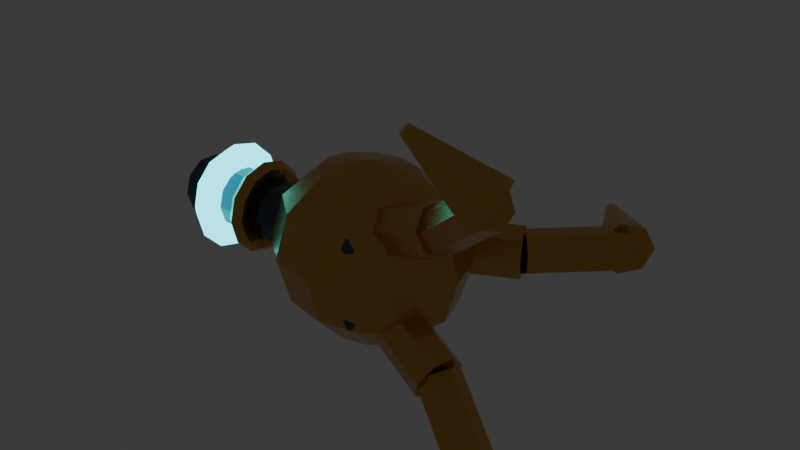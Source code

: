 # Source: pipes_grapple_hook.blend  (saved by Blender 5.1.30; exported with 4.5.12 LTS)
import bpy
from mathutils import Matrix  # noqa: F401  (used for matrix-valued properties, if any)

bpy.ops.wm.read_factory_settings(use_empty=True)
scene = bpy.context.scene
scene.name = 'Scene'

# ---- collections
col_collection = bpy.data.collections.new('Collection'); scene.collection.children.link(col_collection)

# ---- materials (node trees are filled in below, after node groups)
mat_pipes_gunmetal = bpy.data.materials.new('Pipes_Gunmetal')
mat_pipes_gunmetal.diffuse_color = (0.08, 0.11, 0.14, 1.0)
mat_pipes_brass = bpy.data.materials.new('Pipes_Brass')
mat_pipes_brass.diffuse_color = (0.72, 0.38, 0.09, 1.0)
mat_pipes_arc_cyan = bpy.data.materials.new('Pipes_Arc_Cyan')
mat_pipes_arc_cyan.diffuse_color = (0.02, 0.52, 0.68, 1.0)

# ---- material node trees
mat_pipes_gunmetal.use_nodes = True; mat_pipes_gunmetal.node_tree.nodes.clear()
_N = mat_pipes_gunmetal.node_tree.nodes; _L = mat_pipes_gunmetal.node_tree.links
n0 = _N.new('ShaderNodeBsdfPrincipled'); n0.name = 'Principled BSDF'; n0.location = (-200, 100)
n0.inputs[0].default_value = (0.08, 0.11, 0.14, 1.0)
n0.inputs[1].default_value = 0.88
n0.inputs[2].default_value = 0.2
n1 = _N.new('ShaderNodeOutputMaterial'); n1.name = 'Material Output'; n1.location = (200, 100)
_L.new(n0.outputs[0], n1.inputs[0])
n1.is_active_output = True
mat_pipes_brass.use_nodes = True; mat_pipes_brass.node_tree.nodes.clear()
_N = mat_pipes_brass.node_tree.nodes; _L = mat_pipes_brass.node_tree.links
n0 = _N.new('ShaderNodeBsdfPrincipled'); n0.name = 'Principled BSDF'; n0.location = (-200, 100)
n0.inputs[0].default_value = (0.72, 0.38, 0.09, 1.0)
n0.inputs[1].default_value = 0.78
n0.inputs[2].default_value = 0.24
n1 = _N.new('ShaderNodeOutputMaterial'); n1.name = 'Material Output'; n1.location = (200, 100)
_L.new(n0.outputs[0], n1.inputs[0])
n1.is_active_output = True
mat_pipes_arc_cyan.use_nodes = True; mat_pipes_arc_cyan.node_tree.nodes.clear()
_N = mat_pipes_arc_cyan.node_tree.nodes; _L = mat_pipes_arc_cyan.node_tree.links
n0 = _N.new('ShaderNodeBsdfPrincipled'); n0.name = 'Principled BSDF'; n0.location = (-200, 100)
n0.inputs[0].default_value = (0.02, 0.52, 0.68, 1.0)
n0.inputs[1].default_value = 0.28
n0.inputs[2].default_value = 0.18
n0.inputs[27].default_value = (0.04, 0.82, 1.0, 1.0)
n0.inputs[28].default_value = 3.2
n1 = _N.new('ShaderNodeOutputMaterial'); n1.name = 'Material Output'; n1.location = (200, 100)
_L.new(n0.outputs[0], n1.inputs[0])
n1.is_active_output = True

# ---- world
world_world = bpy.data.worlds.new('World'); scene.world = world_world
world_world.use_nodes = True; world_world.node_tree.nodes.clear()
_N = world_world.node_tree.nodes; _L = world_world.node_tree.links
n0 = _N.new('ShaderNodeOutputWorld'); n0.name = 'World Output'; n0.location = (200, 100)
n1 = _N.new('ShaderNodeBackground'); n1.name = 'Background'; n1.location = (-200, 100)
n1.inputs[0].default_value = (0.05088, 0.05088, 0.05088, 1.0)
_L.new(n1.outputs[0], n0.inputs[0])
n0.is_active_output = True
world_world.color = (0.05088, 0.05088, 0.05088)
world_world.sun_shadow_jitter_overblur = 0.0

# ---- meshes
me_cylinder = bpy.data.meshes.new('Cylinder')
me_cylinder.from_pydata([(0.0, 0.105, -0.46), (0.0, 0.105, 0.46), (0.06172, 0.08495, -0.46), (0.06172, 0.08495, 0.46), (0.09986, 0.03245, -0.46), (0.09986, 0.03245, 0.46), (0.09986, -0.03245, -0.46), (0.09986, -0.03245, 0.46), (0.06172, -0.08495, -0.46), (0.06172, -0.08495, 0.46), (0.0, -0.105, -0.46), (0.0, -0.105, 0.46), (-0.06172, -0.08495, -0.46), (-0.06172, -0.08495, 0.46), (-0.09986, -0.03245, -0.46), (-0.09986, -0.03245, 0.46), (-0.09986, 0.03245, -0.46), (-0.09986, 0.03245, 0.46), (-0.06172, 0.08495, -0.46), (-0.06172, 0.08495, 0.46), (-0.165, 0.19, 0.38), (-0.1518, 0.2218, 0.38), (-0.12, 0.235, 0.38), (-0.08818, 0.2218, 0.38), (-0.075, 0.19, 0.38), (-0.1518, 0.2125, 0.4025), (-0.12, 0.2218, 0.4118), (-0.08818, 0.2125, 0.4025), (-0.1518, 0.19, 0.4118), (-0.12, 0.19, 0.425), (-0.08818, 0.19, 0.4118), (-0.1518, 0.1675, 0.4025), (-0.12, 0.1582, 0.4118), (-0.08818, 0.1675, 0.4025), (-0.1518, 0.1582, 0.38), (-0.12, 0.145, 0.38), (-0.08818, 0.1582, 0.38), (-0.1518, 0.1675, 0.3575), (-0.12, 0.1582, 0.3482), (-0.08818, 0.1675, 0.3575), (-0.1518, 0.19, 0.3482), (-0.12, 0.19, 0.335), (-0.08818, 0.19, 0.3482), (-0.1518, 0.2125, 0.3575), (-0.12, 0.2218, 0.3482), (-0.08818, 0.2125, 0.3575), (-0.165, -0.19, 0.38), (-0.1518, -0.1582, 0.38), (-0.12, -0.145, 0.38), (-0.08818, -0.1582, 0.38), (-0.075, -0.19, 0.38), (-0.1518, -0.1675, 0.4025), (-0.12, -0.1582, 0.4118), (-0.08818, -0.1675, 0.4025), (-0.1518, -0.19, 0.4118), (-0.12, -0.19, 0.425), (-0.08818, -0.19, 0.4118), (-0.1518, -0.2125, 0.4025), (-0.12, -0.2218, 0.4118), (-0.08818, -0.2125, 0.4025), (-0.1518, -0.2218, 0.38), (-0.12, -0.235, 0.38), (-0.08818, -0.2218, 0.38), (-0.1518, -0.2125, 0.3575), (-0.12, -0.2218, 0.3482), (-0.08818, -0.2125, 0.3575), (-0.1518, -0.19, 0.3482), (-0.12, -0.19, 0.335), (-0.08818, -0.19, 0.3482), (-0.1518, -0.1675, 0.3575), (-0.12, -0.1582, 0.3482), (-0.08818, -0.1675, 0.3575), (0.075, 0.19, 0.38), (0.08818, 0.2218, 0.38), (0.12, 0.235, 0.38), (0.1518, 0.2218, 0.38), (0.165, 0.19, 0.38), (0.08818, 0.2125, 0.4025), (0.12, 0.2218, 0.4118), (0.1518, 0.2125, 0.4025), (0.08818, 0.19, 0.4118), (0.12, 0.19, 0.425), (0.1518, 0.19, 0.4118), (0.08818, 0.1675, 0.4025), (0.12, 0.1582, 0.4118), (0.1518, 0.1675, 0.4025), (0.08818, 0.1582, 0.38), (0.12, 0.145, 0.38), (0.1518, 0.1582, 0.38), (0.08818, 0.1675, 0.3575), (0.12, 0.1582, 0.3482), (0.1518, 0.1675, 0.3575), (0.08818, 0.19, 0.3482), (0.12, 0.19, 0.335), (0.1518, 0.19, 0.3482), (0.08818, 0.2125, 0.3575), (0.12, 0.2218, 0.3482), (0.1518, 0.2125, 0.3575), (0.075, -0.19, 0.38), (0.08818, -0.1582, 0.38), (0.12, -0.145, 0.38), (0.1518, -0.1582, 0.38), (0.165, -0.19, 0.38), (0.08818, -0.1675, 0.4025), (0.12, -0.1582, 0.4118), (0.1518, -0.1675, 0.4025), (0.08818, -0.19, 0.4118), (0.12, -0.19, 0.425), (0.1518, -0.19, 0.4118), (0.08818, -0.2125, 0.4025), (0.12, -0.2218, 0.4118), (0.1518, -0.2125, 0.4025), (0.08818, -0.2218, 0.38), (0.12, -0.235, 0.38), (0.1518, -0.2218, 0.38), (0.08818, -0.2125, 0.3575), (0.12, -0.2218, 0.3482), (0.1518, -0.2125, 0.3575), (0.08818, -0.19, 0.3482), (0.12, -0.19, 0.335), (0.1518, -0.19, 0.3482), (0.08818, -0.1675, 0.3575), (0.12, -0.1582, 0.3482), (0.1518, -0.1675, 0.3575)], [], [(0, 1, 3, 2), (2, 3, 5, 4), (4, 5, 7, 6), (6, 7, 9, 8), (8, 9, 11, 10), (10, 11, 13, 12), (12, 13, 15, 14), (14, 15, 17, 16), (3, 1, 19, 17, 15, 13, 11, 9, 7, 5), (16, 17, 19, 18), (18, 19, 1, 0), (0, 2, 4, 6, 8, 10, 12, 14, 16, 18), (24, 23, 27), (22, 21, 25, 26), (23, 22, 26, 27), (21, 20, 25), (27, 26, 29, 30), (25, 20, 28), (24, 27, 30), (26, 25, 28, 29), (29, 28, 31, 32), (30, 29, 32, 33), (28, 20, 31), (24, 30, 33), (24, 33, 36), (32, 31, 34, 35), (33, 32, 35, 36), (31, 20, 34), (24, 36, 39), (35, 34, 37, 38), (36, 35, 38, 39), (34, 20, 37), (24, 39, 42), (38, 37, 40, 41), (39, 38, 41, 42), (37, 20, 40), (24, 42, 45), (41, 40, 43, 44), (42, 41, 44, 45), (40, 20, 43), (43, 20, 21), (24, 45, 23), (44, 43, 21, 22), (45, 44, 22, 23), (48, 47, 51, 52), (49, 48, 52, 53), (47, 46, 51), (50, 49, 53), (53, 52, 55, 56), (51, 46, 54), (50, 53, 56), (52, 51, 54, 55), (56, 55, 58, 59), (54, 46, 57), (50, 56, 59), (55, 54, 57, 58), (58, 57, 60, 61), (59, 58, 61, 62), (57, 46, 60), (50, 59, 62), (50, 62, 65), (61, 60, 63, 64), (62, 61, 64, 65), (60, 46, 63), (50, 65, 68), (64, 63, 66, 67), (65, 64, 67, 68), (63, 46, 66), (50, 68, 71), (67, 66, 69, 70), (68, 67, 70, 71), (66, 46, 69), (50, 71, 49), (70, 69, 47, 48), (71, 70, 48, 49), (69, 46, 47), (75, 74, 78, 79), (73, 72, 77), (76, 75, 79), (74, 73, 77, 78), (79, 78, 81, 82), (77, 72, 80), (76, 79, 82), (78, 77, 80, 81), (82, 81, 84, 85), (80, 72, 83), (76, 82, 85), (81, 80, 83, 84), (85, 84, 87, 88), (83, 72, 86), (76, 85, 88), (84, 83, 86, 87), (87, 86, 89, 90), (88, 87, 90, 91), (86, 72, 89), (76, 88, 91), (76, 91, 94), (90, 89, 92, 93), (91, 90, 93, 94), (89, 72, 92), (76, 94, 97), (93, 92, 95, 96), (94, 93, 96, 97), (92, 72, 95), (76, 97, 75), (96, 95, 73, 74), (97, 96, 74, 75), (95, 72, 73), (101, 100, 104, 105), (99, 98, 103), (102, 101, 105), (100, 99, 103, 104), (105, 104, 107, 108), (103, 98, 106), (102, 105, 108), (104, 103, 106, 107), (108, 107, 110, 111), (106, 98, 109), (102, 108, 111), (107, 106, 109, 110), (111, 110, 113, 114), (109, 98, 112), (102, 111, 114), (110, 109, 112, 113), (114, 113, 116, 117), (112, 98, 115), (102, 114, 117), (113, 112, 115, 116), (116, 115, 118, 119), (117, 116, 119, 120), (115, 98, 118), (102, 117, 120), (102, 120, 123), (119, 118, 121, 122), (120, 119, 122, 123), (118, 98, 121), (102, 123, 101), (122, 121, 99, 100), (123, 122, 100, 101), (121, 98, 99)])
_uv = me_cylinder.uv_layers.new(name='UVMap')
_uv.uv.foreach_set('vector', [1.0, 0.5, 1.0, 1.0, 0.9, 1.0, 0.9, 0.5, 0.9, 0.5, 0.9, 1.0, 0.8, 1.0, 0.8, 0.5, 0.8, 0.5, 0.8, 1.0, 0.7, 1.0, 0.7, 0.5, 0.7, 0.5, 0.7, 1.0, 0.6, 1.0, 0.6, 0.5, 0.6, 0.5, 0.6, 1.0, 0.5, 1.0, 0.5, 0.5, 0.5, 0.5, 0.5, 1.0, 0.4, 1.0, 0.4, 0.5, 0.4, 0.5, 0.4, 1.0, 0.3, 1.0, 0.3, 0.5, 0.3, 0.5, 0.3, 1.0, 0.2, 1.0, 0.2, 0.5, 0.3911, 0.4442, 0.25, 0.49, 0.1089, 0.4442, 0.02175, 0.3242, 0.02175, 0.1758, 0.1089, 0.05584, 0.25, 0.01, 0.3911, 0.05584, 0.4783, 0.1758, 0.4783, 0.3242, 0.2, 0.5, 0.2, 1.0, 0.1, 1.0, 0.1, 0.5, 0.1, 0.5, 0.1, 1.0, -7.451e-08, 1.0, -7.451e-08, 0.5, 0.75, 0.49, 0.8911, 0.4442, 0.9783, 0.3242, 0.9783, 0.1758, 0.8911, 0.05584, 0.75, 0.01, 0.6089, 0.05584, 0.5217, 0.1758, 0.5217, 0.3242, 0.6089, 0.4442, 0.6875, 0.0, 0.75, 0.25, 0.625, 0.25, 0.75, 0.5, 0.75, 0.75, 0.625, 0.75, 0.625, 0.5, 0.75, 0.25, 0.75, 0.5, 0.625, 0.5, 0.625, 0.25, 0.75, 0.75, 0.6875, 1.0, 0.625, 0.75, 0.625, 0.25, 0.625, 0.5, 0.5, 0.5, 0.5, 0.25, 0.625, 0.75, 0.5625, 1.0, 0.5, 0.75, 0.5625, 0.0, 0.625, 0.25, 0.5, 0.25, 0.625, 0.5, 0.625, 0.75, 0.5, 0.75, 0.5, 0.5, 0.5, 0.5, 0.5, 0.75, 0.375, 0.75, 0.375, 0.5, 0.5, 0.25, 0.5, 0.5, 0.375, 0.5, 0.375, 0.25, 0.5, 0.75, 0.4375, 1.0, 0.375, 0.75, 0.4375, 0.0, 0.5, 0.25, 0.375, 0.25, 0.3125, 0.0, 0.375, 0.25, 0.25, 0.25, 0.375, 0.5, 0.375, 0.75, 0.25, 0.75, 0.25, 0.5, 0.375, 0.25, 0.375, 0.5, 0.25, 0.5, 0.25, 0.25, 0.375, 0.75, 0.3125, 1.0, 0.25, 0.75, 0.1875, 0.0, 0.25, 0.25, 0.125, 0.25, 0.25, 0.5, 0.25, 0.75, 0.125, 0.75, 0.125, 0.5, 0.25, 0.25, 0.25, 0.5, 0.125, 0.5, 0.125, 0.25, 0.25, 0.75, 0.1875, 1.0, 0.125, 0.75, 0.0625, 0.0, 0.125, 0.25, 0.0, 0.25, 0.125, 0.5, 0.125, 0.75, 0.0, 0.75, 0.0, 0.5, 0.125, 0.25, 0.125, 0.5, 0.0, 0.5, 0.0, 0.25, 0.125, 0.75, 0.0625, 1.0, 0.0, 0.75, 0.9375, 0.0, 1.0, 0.25, 0.875, 0.25, 1.0, 0.5, 1.0, 0.75, 0.875, 0.75, 0.875, 0.5, 1.0, 0.25, 1.0, 0.5, 0.875, 0.5, 0.875, 0.25, 1.0, 0.75, 0.9375, 1.0, 0.875, 0.75, 0.875, 0.75, 0.8125, 1.0, 0.75, 0.75, 0.8125, 0.0, 0.875, 0.25, 0.75, 0.25, 0.875, 0.5, 0.875, 0.75, 0.75, 0.75, 0.75, 0.5, 0.875, 0.25, 0.875, 0.5, 0.75, 0.5, 0.75, 0.25, 0.75, 0.5, 0.75, 0.75, 0.625, 0.75, 0.625, 0.5, 0.75, 0.25, 0.75, 0.5, 0.625, 0.5, 0.625, 0.25, 0.75, 0.75, 0.6875, 1.0, 0.625, 0.75, 0.6875, 0.0, 0.75, 0.25, 0.625, 0.25, 0.625, 0.25, 0.625, 0.5, 0.5, 0.5, 0.5, 0.25, 0.625, 0.75, 0.5625, 1.0, 0.5, 0.75, 0.5625, 0.0, 0.625, 0.25, 0.5, 0.25, 0.625, 0.5, 0.625, 0.75, 0.5, 0.75, 0.5, 0.5, 0.5, 0.25, 0.5, 0.5, 0.375, 0.5, 0.375, 0.25, 0.5, 0.75, 0.4375, 1.0, 0.375, 0.75, 0.4375, 0.0, 0.5, 0.25, 0.375, 0.25, 0.5, 0.5, 0.5, 0.75, 0.375, 0.75, 0.375, 0.5, 0.375, 0.5, 0.375, 0.75, 0.25, 0.75, 0.25, 0.5, 0.375, 0.25, 0.375, 0.5, 0.25, 0.5, 0.25, 0.25, 0.375, 0.75, 0.3125, 1.0, 0.25, 0.75, 0.3125, 0.0, 0.375, 0.25, 0.25, 0.25, 0.1875, 0.0, 0.25, 0.25, 0.125, 0.25, 0.25, 0.5, 0.25, 0.75, 0.125, 0.75, 0.125, 0.5, 0.25, 0.25, 0.25, 0.5, 0.125, 0.5, 0.125, 0.25, 0.25, 0.75, 0.1875, 1.0, 0.125, 0.75, 0.0625, 0.0, 0.125, 0.25, 0.0, 0.25, 0.125, 0.5, 0.125, 0.75, 0.0, 0.75, 0.0, 0.5, 0.125, 0.25, 0.125, 0.5, 0.0, 0.5, 0.0, 0.25, 0.125, 0.75, 0.0625, 1.0, 0.0, 0.75, 0.9375, 0.0, 1.0, 0.25, 0.875, 0.25, 1.0, 0.5, 1.0, 0.75, 0.875, 0.75, 0.875, 0.5, 1.0, 0.25, 1.0, 0.5, 0.875, 0.5, 0.875, 0.25, 1.0, 0.75, 0.9375, 1.0, 0.875, 0.75, 0.8125, 0.0, 0.875, 0.25, 0.75, 0.25, 0.875, 0.5, 0.875, 0.75, 0.75, 0.75, 0.75, 0.5, 0.875, 0.25, 0.875, 0.5, 0.75, 0.5, 0.75, 0.25, 0.875, 0.75, 0.8125, 1.0, 0.75, 0.75, 0.75, 0.25, 0.75, 0.5, 0.625, 0.5, 0.625, 0.25, 0.75, 0.75, 0.6875, 1.0, 0.625, 0.75, 0.6875, 0.0, 0.75, 0.25, 0.625, 0.25, 0.75, 0.5, 0.75, 0.75, 0.625, 0.75, 0.625, 0.5, 0.625, 0.25, 0.625, 0.5, 0.5, 0.5, 0.5, 0.25, 0.625, 0.75, 0.5625, 1.0, 0.5, 0.75, 0.5625, 0.0, 0.625, 0.25, 0.5, 0.25, 0.625, 0.5, 0.625, 0.75, 0.5, 0.75, 0.5, 0.5, 0.5, 0.25, 0.5, 0.5, 0.375, 0.5, 0.375, 0.25, 0.5, 0.75, 0.4375, 1.0, 0.375, 0.75, 0.4375, 0.0, 0.5, 0.25, 0.375, 0.25, 0.5, 0.5, 0.5, 0.75, 0.375, 0.75, 0.375, 0.5, 0.375, 0.25, 0.375, 0.5, 0.25, 0.5, 0.25, 0.25, 0.375, 0.75, 0.3125, 1.0, 0.25, 0.75, 0.3125, 0.0, 0.375, 0.25, 0.25, 0.25, 0.375, 0.5, 0.375, 0.75, 0.25, 0.75, 0.25, 0.5, 0.25, 0.5, 0.25, 0.75, 0.125, 0.75, 0.125, 0.5, 0.25, 0.25, 0.25, 0.5, 0.125, 0.5, 0.125, 0.25, 0.25, 0.75, 0.1875, 1.0, 0.125, 0.75, 0.1875, 0.0, 0.25, 0.25, 0.125, 0.25, 0.0625, 0.0, 0.125, 0.25, 0.0, 0.25, 0.125, 0.5, 0.125, 0.75, 0.0, 0.75, 0.0, 0.5, 0.125, 0.25, 0.125, 0.5, 0.0, 0.5, 0.0, 0.25, 0.125, 0.75, 0.0625, 1.0, 0.0, 0.75, 0.9375, 0.0, 1.0, 0.25, 0.875, 0.25, 1.0, 0.5, 1.0, 0.75, 0.875, 0.75, 0.875, 0.5, 1.0, 0.25, 1.0, 0.5, 0.875, 0.5, 0.875, 0.25, 1.0, 0.75, 0.9375, 1.0, 0.875, 0.75, 0.8125, 0.0, 0.875, 0.25, 0.75, 0.25, 0.875, 0.5, 0.875, 0.75, 0.75, 0.75, 0.75, 0.5, 0.875, 0.25, 0.875, 0.5, 0.75, 0.5, 0.75, 0.25, 0.875, 0.75, 0.8125, 1.0, 0.75, 0.75, 0.75, 0.25, 0.75, 0.5, 0.625, 0.5, 0.625, 0.25, 0.75, 0.75, 0.6875, 1.0, 0.625, 0.75, 0.6875, 0.0, 0.75, 0.25, 0.625, 0.25, 0.75, 0.5, 0.75, 0.75, 0.625, 0.75, 0.625, 0.5, 0.625, 0.25, 0.625, 0.5, 0.5, 0.5, 0.5, 0.25, 0.625, 0.75, 0.5625, 1.0, 0.5, 0.75, 0.5625, 0.0, 0.625, 0.25, 0.5, 0.25, 0.625, 0.5, 0.625, 0.75, 0.5, 0.75, 0.5, 0.5, 0.5, 0.25, 0.5, 0.5, 0.375, 0.5, 0.375, 0.25, 0.5, 0.75, 0.4375, 1.0, 0.375, 0.75, 0.4375, 0.0, 0.5, 0.25, 0.375, 0.25, 0.5, 0.5, 0.5, 0.75, 0.375, 0.75, 0.375, 0.5, 0.375, 0.25, 0.375, 0.5, 0.25, 0.5, 0.25, 0.25, 0.375, 0.75, 0.3125, 1.0, 0.25, 0.75, 0.3125, 0.0, 0.375, 0.25, 0.25, 0.25, 0.375, 0.5, 0.375, 0.75, 0.25, 0.75, 0.25, 0.5, 0.25, 0.25, 0.25, 0.5, 0.125, 0.5, 0.125, 0.25, 0.25, 0.75, 0.1875, 1.0, 0.125, 0.75, 0.1875, 0.0, 0.25, 0.25, 0.125, 0.25, 0.25, 0.5, 0.25, 0.75, 0.125, 0.75, 0.125, 0.5, 0.125, 0.5, 0.125, 0.75, 0.0, 0.75, 0.0, 0.5, 0.125, 0.25, 0.125, 0.5, 0.0, 0.5, 0.0, 0.25, 0.125, 0.75, 0.0625, 1.0, 0.0, 0.75, 0.0625, 0.0, 0.125, 0.25, 0.0, 0.25, 0.9375, 0.0, 1.0, 0.25, 0.875, 0.25, 1.0, 0.5, 1.0, 0.75, 0.875, 0.75, 0.875, 0.5, 1.0, 0.25, 1.0, 0.5, 0.875, 0.5, 0.875, 0.25, 1.0, 0.75, 0.9375, 1.0, 0.875, 0.75, 0.8125, 0.0, 0.875, 0.25, 0.75, 0.25, 0.875, 0.5, 0.875, 0.75, 0.75, 0.75, 0.75, 0.5, 0.875, 0.25, 0.875, 0.5, 0.75, 0.5, 0.75, 0.25, 0.875, 0.75, 0.8125, 1.0, 0.75, 0.75])
me_cylinder.materials.append(mat_pipes_gunmetal)
me_cylinder.update()
me_sphere = bpy.data.meshes.new('Sphere')
me_sphere.from_pydata([(0.0, 0.0, 0.3), (0.0, 0.14, 0.2598), (0.0, 0.2425, 0.15), (0.0, 0.28, 0.0), (0.0, 0.2425, -0.15), (0.0, 0.14, -0.2598), (0.0, 0.0, -0.3), (0.085, 0.1212, 0.2598), (0.1472, 0.21, 0.15), (0.17, 0.2425, 0.0), (0.1472, 0.21, -0.15), (0.085, 0.1212, -0.2598), (0.1472, 0.07, 0.2598), (0.255, 0.1212, 0.15), (0.2944, 0.14, 0.0), (0.255, 0.1212, -0.15), (0.1472, 0.07, -0.2598), (0.17, 0.0, 0.2598), (0.2944, -8.345e-09, 0.15), (0.34, 0.0, 0.0), (0.2944, -8.345e-09, -0.15), (0.17, 0.0, -0.2598), (0.1472, -0.07, 0.2598), (0.255, -0.1212, 0.15), (0.2944, -0.14, 0.0), (0.255, -0.1212, -0.15), (0.1472, -0.07, -0.2598), (0.085, -0.1212, 0.2598), (0.1472, -0.21, 0.15), (0.17, -0.2425, 0.0), (0.1472, -0.21, -0.15), (0.085, -0.1212, -0.2598), (0.0, -0.14, 0.2598), (-3.04e-08, -0.2425, 0.15), (0.0, -0.28, 0.0), (-3.04e-08, -0.2425, -0.15), (0.0, -0.14, -0.2598), (-0.085, -0.1212, 0.2598), (-0.1472, -0.21, 0.15), (-0.17, -0.2425, 0.0), (-0.1472, -0.21, -0.15), (-0.085, -0.1212, -0.2598), (-0.1472, -0.07, 0.2598), (-0.255, -0.1212, 0.15), (-0.2944, -0.14, 0.0), (-0.255, -0.1212, -0.15), (-0.1472, -0.07, -0.2598), (-0.17, 0.0, 0.2598), (-0.2944, 2.503e-08, 0.15), (-0.34, 0.0, 0.0), (-0.2944, 2.503e-08, -0.15), (-0.17, 0.0, -0.2598), (-0.1472, 0.07, 0.2598), (-0.255, 0.1212, 0.15), (-0.2944, 0.14, 0.0), (-0.255, 0.1212, -0.15), (-0.1472, 0.07, -0.2598), (-0.085, 0.1212, 0.2598), (-0.1472, 0.21, 0.15), (-0.17, 0.2425, 0.0), (-0.1472, 0.21, -0.15), (-0.085, 0.1212, -0.2598), (-0.46, 0.0, -0.16), (-0.4315, 0.0, -0.1393), (-0.4424, 0.0, -0.1057), (-0.4776, 0.0, -0.1057), (-0.4885, 0.0, -0.1393), (-0.46, 0.08, -0.1386), (-0.4315, 0.06964, -0.1206), (-0.4424, 0.05286, -0.09156), (-0.4776, 0.05286, -0.09156), (-0.4885, 0.06964, -0.1206), (-0.46, 0.1386, -0.08), (-0.4315, 0.1206, -0.06964), (-0.4424, 0.09156, -0.05286), (-0.4776, 0.09156, -0.05286), (-0.4885, 0.1206, -0.06964), (-0.46, 0.16, -1.208e-08), (-0.4315, 0.1393, -8.361e-09), (-0.4424, 0.1057, -6.651e-09), (-0.4776, 0.1057, -9.314e-09), (-0.4885, 0.1393, -1.267e-08), (-0.46, 0.1386, 0.08), (-0.4315, 0.1206, 0.06964), (-0.4424, 0.09156, 0.05286), (-0.4776, 0.09156, 0.05286), (-0.4885, 0.1206, 0.06964), (-0.46, 0.08, 0.1386), (-0.4315, 0.06964, 0.1206), (-0.4424, 0.05286, 0.09156), (-0.4776, 0.05286, 0.09156), (-0.4885, 0.06964, 0.1206), (-0.46, 1.399e-08, 0.16), (-0.4315, 1.218e-08, 0.1393), (-0.4424, 9.243e-09, 0.1057), (-0.4776, 9.243e-09, 0.1057), (-0.4885, 1.218e-08, 0.1393), (-0.46, -0.08, 0.1386), (-0.4315, -0.06964, 0.1206), (-0.4424, -0.05286, 0.09156), (-0.4776, -0.05286, 0.09156), (-0.4885, -0.06964, 0.1206), (-0.46, -0.1386, 0.08), (-0.4315, -0.1206, 0.06964), (-0.4424, -0.09156, 0.05286), (-0.4776, -0.09156, 0.05286), (-0.4885, -0.1206, 0.06964), (-0.46, -0.16, -1.208e-08), (-0.4315, -0.1393, -8.361e-09), (-0.4424, -0.1057, -6.651e-09), (-0.4776, -0.1057, -9.314e-09), (-0.4885, -0.1393, -1.267e-08), (-0.46, -0.1386, -0.08), (-0.4315, -0.1206, -0.06964), (-0.4424, -0.09156, -0.05286), (-0.4776, -0.09156, -0.05286), (-0.4885, -0.1206, -0.06964), (-0.46, -0.08, -0.1386), (-0.4315, -0.06964, -0.1206), (-0.4424, -0.05286, -0.09156), (-0.4776, -0.05286, -0.09156), (-0.4885, -0.06964, -0.1206), (0.046, 0.198, -0.03801), (0.346, 0.348, -0.03801), (0.07209, 0.1458, -0.08314), (0.3721, 0.2958, -0.08314), (0.1041, 0.08172, -0.06566), (0.4041, 0.2317, -0.06566), (0.118, 0.05398, 0.001262), (0.418, 0.204, 0.001262), (0.1033, 0.08349, 0.06724), (0.4033, 0.2335, 0.06724), (0.07099, 0.148, 0.08258), (0.371, 0.298, 0.08258), (0.04551, 0.199, 0.03574), (0.3455, 0.349, 0.03574), (0.3435, 0.3181, -0.05046), (0.5735, 0.5381, -0.05046), (0.3845, 0.2753, -0.0727), (0.6145, 0.4953, -0.0727), (0.4221, 0.236, -0.0402), (0.6521, 0.456, -0.0402), (0.428, 0.2298, 0.02257), (0.658, 0.4498, 0.02257), (0.3977, 0.2615, 0.06835), (0.6277, 0.4815, 0.06835), (0.3541, 0.3071, 0.06266), (0.5841, 0.5271, 0.06266), (0.33, 0.3323, 0.009783), (0.56, 0.5523, 0.009783), (0.6541, 0.5361, -0.06966), (0.4388, 0.7272, -0.01393), (0.6797, 0.557, 0.001128), (0.4439, 0.7314, 0.0002255), (0.6527, 0.535, 0.07106), (0.4385, 0.727, 0.01421), (0.5937, 0.4866, 0.08749), (0.4267, 0.7173, 0.0175), (0.5469, 0.4483, 0.03803), (0.4174, 0.7097, 0.007606), (0.5476, 0.449, -0.04006), (0.4175, 0.7098, -0.008013), (0.5954, 0.488, -0.08799), (0.4271, 0.7176, -0.0176), (0.09225, 0.01694, 0.1316), (0.3923, -0.05806, 0.2615), (0.1158, -0.004333, 0.06499), (0.4158, -0.07933, 0.1949), (0.1124, -0.07129, 0.03423), (0.4124, -0.1463, 0.1641), (0.08457, -0.1335, 0.06247), (0.3846, -0.2085, 0.1924), (0.05335, -0.1441, 0.1284), (0.3533, -0.2191, 0.2583), (0.04219, -0.09518, 0.1825), (0.3422, -0.1702, 0.3124), (0.05951, -0.02349, 0.1839), (0.3595, -0.09849, 0.3138), (0.3914, -0.07245, 0.2677), (0.6214, -0.1825, 0.4582), (0.4255, -0.08897, 0.217), (0.6555, -0.199, 0.4075), (0.4254, -0.1439, 0.1854), (0.6554, -0.2539, 0.376), (0.3911, -0.1959, 0.1969), (0.6211, -0.3059, 0.3874), (0.3484, -0.2058, 0.2426), (0.5784, -0.3158, 0.4332), (0.3295, -0.1661, 0.2883), (0.5595, -0.2761, 0.4788), (0.3487, -0.1068, 0.2995), (0.5787, -0.2168, 0.49), (0.5968, -0.1681, 0.4678), (0.4274, -0.3436, 0.6305), (0.6552, -0.2092, 0.4993), (0.439, -0.3518, 0.6368), (0.6796, -0.2811, 0.4808), (0.4439, -0.3662, 0.6331), (0.6516, -0.3295, 0.4264), (0.4383, -0.3759, 0.6222), (0.5922, -0.3181, 0.3769), (0.4264, -0.3736, 0.6123), (0.5463, -0.2554, 0.3697), (0.4173, -0.3611, 0.6109), (0.5483, -0.1886, 0.4102), (0.4177, -0.3477, 0.619), (0.1077, 0.01306, -0.09358), (0.4077, -0.06194, -0.2235), (0.07698, 0.005364, -0.1602), (0.377, -0.06964, -0.2901), (0.04849, -0.05532, -0.1909), (0.3485, -0.1303, -0.3208), (0.04373, -0.1233, -0.1627), (0.3437, -0.1983, -0.2926), (0.06628, -0.1474, -0.09672), (0.3663, -0.2224, -0.2266), (0.09916, -0.1094, -0.04269), (0.3992, -0.1844, -0.1726), (0.1176, -0.03802, -0.04129), (0.4176, -0.113, -0.1712), (0.4254, -0.08872, -0.2173), (0.6554, -0.1987, -0.4078), (0.3911, -0.07252, -0.268), (0.6211, -0.1825, -0.4585), (0.3485, -0.1071, -0.2995), (0.5785, -0.2171, -0.4901), (0.3295, -0.1665, -0.2881), (0.5595, -0.2765, -0.4786), (0.3486, -0.2059, -0.2423), (0.5786, -0.3159, -0.4329), (0.3913, -0.1957, -0.1967), (0.6213, -0.3057, -0.3872), (0.4255, -0.1435, -0.1855), (0.6555, -0.2535, -0.376), (0.5431, -0.2009, -0.3982), (0.4166, -0.3502, -0.6166), (0.5531, -0.2717, -0.3667), (0.4186, -0.3643, -0.6103), (0.6059, -0.3261, -0.3852), (0.4292, -0.3752, -0.614), (0.6618, -0.3233, -0.4397), (0.4404, -0.3747, -0.6249), (0.6787, -0.2652, -0.4891), (0.4437, -0.363, -0.6348), (0.6438, -0.1957, -0.4963), (0.4368, -0.3491, -0.6362), (0.5835, -0.1671, -0.4559), (0.4247, -0.3434, -0.6281)], [], [(3, 2, 8, 9), (1, 0, 7), (6, 5, 11), (4, 3, 9, 10), (2, 1, 7, 8), (5, 4, 10, 11), (6, 11, 16), (10, 9, 14, 15), (8, 7, 12, 13), (11, 10, 15, 16), (9, 8, 13, 14), (7, 0, 12), (6, 16, 21), (15, 14, 19, 20), (13, 12, 17, 18), (16, 15, 20, 21), (14, 13, 18, 19), (12, 0, 17), (20, 19, 24, 25), (18, 17, 22, 23), (21, 20, 25, 26), (19, 18, 23, 24), (17, 0, 22), (6, 21, 26), (23, 22, 27, 28), (26, 25, 30, 31), (24, 23, 28, 29), (22, 0, 27), (6, 26, 31), (25, 24, 29, 30), (31, 30, 35, 36), (29, 28, 33, 34), (27, 0, 32), (6, 31, 36), (30, 29, 34, 35), (28, 27, 32, 33), (36, 35, 40, 41), (34, 33, 38, 39), (32, 0, 37), (6, 36, 41), (35, 34, 39, 40), (33, 32, 37, 38), (41, 40, 45, 46), (39, 38, 43, 44), (37, 0, 42), (6, 41, 46), (40, 39, 44, 45), (38, 37, 42, 43), (46, 45, 50, 51), (44, 43, 48, 49), (42, 0, 47), (6, 46, 51), (45, 44, 49, 50), (43, 42, 47, 48), (49, 48, 53, 54), (47, 0, 52), (6, 51, 56), (50, 49, 54, 55), (48, 47, 52, 53), (51, 50, 55, 56), (52, 0, 57), (6, 56, 61), (55, 54, 59, 60), (53, 52, 57, 58), (56, 55, 60, 61), (54, 53, 58, 59), (6, 61, 5), (60, 59, 3, 4), (58, 57, 1, 2), (61, 60, 4, 5), (59, 58, 2, 3), (57, 0, 1), (62, 67, 68, 63), (63, 68, 69, 64), (64, 69, 70, 65), (65, 70, 71, 66), (66, 71, 67, 62), (67, 72, 73, 68), (68, 73, 74, 69), (69, 74, 75, 70), (70, 75, 76, 71), (71, 76, 72, 67), (72, 77, 78, 73), (73, 78, 79, 74), (74, 79, 80, 75), (75, 80, 81, 76), (76, 81, 77, 72), (77, 82, 83, 78), (78, 83, 84, 79), (79, 84, 85, 80), (80, 85, 86, 81), (81, 86, 82, 77), (82, 87, 88, 83), (83, 88, 89, 84), (84, 89, 90, 85), (85, 90, 91, 86), (86, 91, 87, 82), (87, 92, 93, 88), (88, 93, 94, 89), (89, 94, 95, 90), (90, 95, 96, 91), (91, 96, 92, 87), (92, 97, 98, 93), (93, 98, 99, 94), (94, 99, 100, 95), (95, 100, 101, 96), (96, 101, 97, 92), (97, 102, 103, 98), (98, 103, 104, 99), (99, 104, 105, 100), (100, 105, 106, 101), (101, 106, 102, 97), (102, 107, 108, 103), (103, 108, 109, 104), (104, 109, 110, 105), (105, 110, 111, 106), (106, 111, 107, 102), (107, 112, 113, 108), (108, 113, 114, 109), (109, 114, 115, 110), (110, 115, 116, 111), (111, 116, 112, 107), (112, 117, 118, 113), (113, 118, 119, 114), (114, 119, 120, 115), (115, 120, 121, 116), (116, 121, 117, 112), (117, 62, 63, 118), (118, 63, 64, 119), (119, 64, 65, 120), (120, 65, 66, 121), (121, 66, 62, 117), (122, 123, 125, 124), (124, 125, 127, 126), (126, 127, 129, 128), (128, 129, 131, 130), (130, 131, 133, 132), (125, 123, 135, 133, 131, 129, 127), (132, 133, 135, 134), (134, 135, 123, 122), (122, 124, 126, 128, 130, 132, 134), (136, 137, 139, 138), (138, 139, 141, 140), (140, 141, 143, 142), (142, 143, 145, 144), (144, 145, 147, 146), (139, 137, 149, 147, 145, 143, 141), (146, 147, 149, 148), (148, 149, 137, 136), (136, 138, 140, 142, 144, 146, 148), (150, 151, 153, 152), (152, 153, 155, 154), (154, 155, 157, 156), (156, 157, 159, 158), (158, 159, 161, 160), (153, 151, 163, 161, 159, 157, 155), (160, 161, 163, 162), (162, 163, 151, 150), (150, 152, 154, 156, 158, 160, 162), (164, 165, 167, 166), (166, 167, 169, 168), (168, 169, 171, 170), (170, 171, 173, 172), (172, 173, 175, 174), (167, 165, 177, 175, 173, 171, 169), (174, 175, 177, 176), (176, 177, 165, 164), (164, 166, 168, 170, 172, 174, 176), (178, 179, 181, 180), (180, 181, 183, 182), (182, 183, 185, 184), (184, 185, 187, 186), (186, 187, 189, 188), (181, 179, 191, 189, 187, 185, 183), (188, 189, 191, 190), (190, 191, 179, 178), (178, 180, 182, 184, 186, 188, 190), (192, 193, 195, 194), (194, 195, 197, 196), (196, 197, 199, 198), (198, 199, 201, 200), (200, 201, 203, 202), (195, 193, 205, 203, 201, 199, 197), (202, 203, 205, 204), (204, 205, 193, 192), (192, 194, 196, 198, 200, 202, 204), (206, 207, 209, 208), (208, 209, 211, 210), (210, 211, 213, 212), (212, 213, 215, 214), (214, 215, 217, 216), (209, 207, 219, 217, 215, 213, 211), (216, 217, 219, 218), (218, 219, 207, 206), (206, 208, 210, 212, 214, 216, 218), (220, 221, 223, 222), (222, 223, 225, 224), (224, 225, 227, 226), (226, 227, 229, 228), (228, 229, 231, 230), (223, 221, 233, 231, 229, 227, 225), (230, 231, 233, 232), (232, 233, 221, 220), (220, 222, 224, 226, 228, 230, 232), (234, 235, 237, 236), (236, 237, 239, 238), (238, 239, 241, 240), (240, 241, 243, 242), (242, 243, 245, 244), (237, 235, 247, 245, 243, 241, 239), (244, 245, 247, 246), (246, 247, 235, 234), (234, 236, 238, 240, 242, 244, 246)])
_uv = me_sphere.uv_layers.new(name='UVMap')
_uv.uv.foreach_set('vector', [0.75, 0.5, 0.75, 0.6667, 0.6667, 0.6667, 0.6667, 0.5, 0.75, 0.8333, 0.7083, 1.0, 0.6667, 0.8333, 0.7083, 0.0, 0.75, 0.1667, 0.6667, 0.1667, 0.75, 0.3333, 0.75, 0.5, 0.6667, 0.5, 0.6667, 0.3333, 0.75, 0.6667, 0.75, 0.8333, 0.6667, 0.8333, 0.6667, 0.6667, 0.75, 0.1667, 0.75, 0.3333, 0.6667, 0.3333, 0.6667, 0.1667, 0.625, 0.0, 0.6667, 0.1667, 0.5833, 0.1667, 0.6667, 0.3333, 0.6667, 0.5, 0.5833, 0.5, 0.5833, 0.3333, 0.6667, 0.6667, 0.6667, 0.8333, 0.5833, 0.8333, 0.5833, 0.6667, 0.6667, 0.1667, 0.6667, 0.3333, 0.5833, 0.3333, 0.5833, 0.1667, 0.6667, 0.5, 0.6667, 0.6667, 0.5833, 0.6667, 0.5833, 0.5, 0.6667, 0.8333, 0.625, 1.0, 0.5833, 0.8333, 0.5417, 0.0, 0.5833, 0.1667, 0.5, 0.1667, 0.5833, 0.3333, 0.5833, 0.5, 0.5, 0.5, 0.5, 0.3333, 0.5833, 0.6667, 0.5833, 0.8333, 0.5, 0.8333, 0.5, 0.6667, 0.5833, 0.1667, 0.5833, 0.3333, 0.5, 0.3333, 0.5, 0.1667, 0.5833, 0.5, 0.5833, 0.6667, 0.5, 0.6667, 0.5, 0.5, 0.5833, 0.8333, 0.5417, 1.0, 0.5, 0.8333, 0.5, 0.3333, 0.5, 0.5, 0.4167, 0.5, 0.4167, 0.3333, 0.5, 0.6667, 0.5, 0.8333, 0.4167, 0.8333, 0.4167, 0.6667, 0.5, 0.1667, 0.5, 0.3333, 0.4167, 0.3333, 0.4167, 0.1667, 0.5, 0.5, 0.5, 0.6667, 0.4167, 0.6667, 0.4167, 0.5, 0.5, 0.8333, 0.4583, 1.0, 0.4167, 0.8333, 0.4583, 0.0, 0.5, 0.1667, 0.4167, 0.1667, 0.4167, 0.6667, 0.4167, 0.8333, 0.3333, 0.8333, 0.3333, 0.6667, 0.4167, 0.1667, 0.4167, 0.3333, 0.3333, 0.3333, 0.3333, 0.1667, 0.4167, 0.5, 0.4167, 0.6667, 0.3333, 0.6667, 0.3333, 0.5, 0.4167, 0.8333, 0.375, 1.0, 0.3333, 0.8333, 0.375, 0.0, 0.4167, 0.1667, 0.3333, 0.1667, 0.4167, 0.3333, 0.4167, 0.5, 0.3333, 0.5, 0.3333, 0.3333, 0.3333, 0.1667, 0.3333, 0.3333, 0.25, 0.3333, 0.25, 0.1667, 0.3333, 0.5, 0.3333, 0.6667, 0.25, 0.6667, 0.25, 0.5, 0.3333, 0.8333, 0.2917, 1.0, 0.25, 0.8333, 0.2917, 0.0, 0.3333, 0.1667, 0.25, 0.1667, 0.3333, 0.3333, 0.3333, 0.5, 0.25, 0.5, 0.25, 0.3333, 0.3333, 0.6667, 0.3333, 0.8333, 0.25, 0.8333, 0.25, 0.6667, 0.25, 0.1667, 0.25, 0.3333, 0.1667, 0.3333, 0.1667, 0.1667, 0.25, 0.5, 0.25, 0.6667, 0.1667, 0.6667, 0.1667, 0.5, 0.25, 0.8333, 0.2083, 1.0, 0.1667, 0.8333, 0.2083, 0.0, 0.25, 0.1667, 0.1667, 0.1667, 0.25, 0.3333, 0.25, 0.5, 0.1667, 0.5, 0.1667, 0.3333, 0.25, 0.6667, 0.25, 0.8333, 0.1667, 0.8333, 0.1667, 0.6667, 0.1667, 0.1667, 0.1667, 0.3333, 0.08333, 0.3333, 0.08333, 0.1667, 0.1667, 0.5, 0.1667, 0.6667, 0.08333, 0.6667, 0.08333, 0.5, 0.1667, 0.8333, 0.125, 1.0, 0.08333, 0.8333, 0.125, 0.0, 0.1667, 0.1667, 0.08333, 0.1667, 0.1667, 0.3333, 0.1667, 0.5, 0.08333, 0.5, 0.08333, 0.3333, 0.1667, 0.6667, 0.1667, 0.8333, 0.08333, 0.8333, 0.08333, 0.6667, 0.08333, 0.1667, 0.08333, 0.3333, 0.0, 0.3333, 0.0, 0.1667, 0.08333, 0.5, 0.08333, 0.6667, 0.0, 0.6667, 0.0, 0.5, 0.08333, 0.8333, 0.04167, 1.0, 0.0, 0.8333, 0.04167, 0.0, 0.08333, 0.1667, 0.0, 0.1667, 0.08333, 0.3333, 0.08333, 0.5, 0.0, 0.5, 0.0, 0.3333, 0.08333, 0.6667, 0.08333, 0.8333, 0.0, 0.8333, 0.0, 0.6667, 1.0, 0.5, 1.0, 0.6667, 0.9167, 0.6667, 0.9167, 0.5, 1.0, 0.8333, 0.9583, 1.0, 0.9167, 0.8333, 0.9583, 0.0, 1.0, 0.1667, 0.9167, 0.1667, 1.0, 0.3333, 1.0, 0.5, 0.9167, 0.5, 0.9167, 0.3333, 1.0, 0.6667, 1.0, 0.8333, 0.9167, 0.8333, 0.9167, 0.6667, 1.0, 0.1667, 1.0, 0.3333, 0.9167, 0.3333, 0.9167, 0.1667, 0.9167, 0.8333, 0.875, 1.0, 0.8333, 0.8333, 0.875, 0.0, 0.9167, 0.1667, 0.8333, 0.1667, 0.9167, 0.3333, 0.9167, 0.5, 0.8333, 0.5, 0.8333, 0.3333, 0.9167, 0.6667, 0.9167, 0.8333, 0.8333, 0.8333, 0.8333, 0.6667, 0.9167, 0.1667, 0.9167, 0.3333, 0.8333, 0.3333, 0.8333, 0.1667, 0.9167, 0.5, 0.9167, 0.6667, 0.8333, 0.6667, 0.8333, 0.5, 0.7917, 0.0, 0.8333, 0.1667, 0.75, 0.1667, 0.8333, 0.3333, 0.8333, 0.5, 0.75, 0.5, 0.75, 0.3333, 0.8333, 0.6667, 0.8333, 0.8333, 0.75, 0.8333, 0.75, 0.6667, 0.8333, 0.1667, 0.8333, 0.3333, 0.75, 0.3333, 0.75, 0.1667, 0.8333, 0.5, 0.8333, 0.6667, 0.75, 0.6667, 0.75, 0.5, 0.8333, 0.8333, 0.7917, 1.0, 0.75, 0.8333, 0.5, 0.6, 0.5833, 0.6, 0.5833, 0.8, 0.5, 0.8, 0.5, 0.8, 0.5833, 0.8, 0.5833, 1.0, 0.5, 1.0, 0.5, 0.0, 0.5833, 0.0, 0.5833, 0.2, 0.5, 0.2, 0.5, 0.2, 0.5833, 0.2, 0.5833, 0.4, 0.5, 0.4, 0.5, 0.4, 0.5833, 0.4, 0.5833, 0.6, 0.5, 0.6, 0.5833, 0.6, 0.6667, 0.6, 0.6667, 0.8, 0.5833, 0.8, 0.5833, 0.8, 0.6667, 0.8, 0.6667, 1.0, 0.5833, 1.0, 0.5833, 0.0, 0.6667, 0.0, 0.6667, 0.2, 0.5833, 0.2, 0.5833, 0.2, 0.6667, 0.2, 0.6667, 0.4, 0.5833, 0.4, 0.5833, 0.4, 0.6667, 0.4, 0.6667, 0.6, 0.5833, 0.6, 0.6667, 0.6, 0.75, 0.6, 0.75, 0.8, 0.6667, 0.8, 0.6667, 0.8, 0.75, 0.8, 0.75, 1.0, 0.6667, 1.0, 0.6667, 0.0, 0.75, 0.0, 0.75, 0.2, 0.6667, 0.2, 0.6667, 0.2, 0.75, 0.2, 0.75, 0.4, 0.6667, 0.4, 0.6667, 0.4, 0.75, 0.4, 0.75, 0.6, 0.6667, 0.6, 0.75, 0.6, 0.8333, 0.6, 0.8333, 0.8, 0.75, 0.8, 0.75, 0.8, 0.8333, 0.8, 0.8333, 1.0, 0.75, 1.0, 0.75, 0.0, 0.8333, 0.0, 0.8333, 0.2, 0.75, 0.2, 0.75, 0.2, 0.8333, 0.2, 0.8333, 0.4, 0.75, 0.4, 0.75, 0.4, 0.8333, 0.4, 0.8333, 0.6, 0.75, 0.6, 0.8333, 0.6, 0.9167, 0.6, 0.9167, 0.8, 0.8333, 0.8, 0.8333, 0.8, 0.9167, 0.8, 0.9167, 1.0, 0.8333, 1.0, 0.8333, 0.0, 0.9167, 0.0, 0.9167, 0.2, 0.8333, 0.2, 0.8333, 0.2, 0.9167, 0.2, 0.9167, 0.4, 0.8333, 0.4, 0.8333, 0.4, 0.9167, 0.4, 0.9167, 0.6, 0.8333, 0.6, 0.9167, 0.6, 1.0, 0.6, 1.0, 0.8, 0.9167, 0.8, 0.9167, 0.8, 1.0, 0.8, 1.0, 1.0, 0.9167, 1.0, 0.9167, 0.0, 1.0, 0.0, 1.0, 0.2, 0.9167, 0.2, 0.9167, 0.2, 1.0, 0.2, 1.0, 0.4, 0.9167, 0.4, 0.9167, 0.4, 1.0, 0.4, 1.0, 0.6, 0.9167, 0.6, 2.22e-16, 0.6, 0.08333, 0.6, 0.08333, 0.8, 2.22e-16, 0.8, 2.22e-16, 0.8, 0.08333, 0.8, 0.08333, 1.0, 2.22e-16, 1.0, 2.22e-16, 0.0, 0.08333, 0.0, 0.08333, 0.2, 2.22e-16, 0.2, 2.22e-16, 0.2, 0.08333, 0.2, 0.08333, 0.4, 2.22e-16, 0.4, 2.22e-16, 0.4, 0.08333, 0.4, 0.08333, 0.6, 2.22e-16, 0.6, 0.08333, 0.6, 0.1667, 0.6, 0.1667, 0.8, 0.08333, 0.8, 0.08333, 0.8, 0.1667, 0.8, 0.1667, 1.0, 0.08333, 1.0, 0.08333, 0.0, 0.1667, 0.0, 0.1667, 0.2, 0.08333, 0.2, 0.08333, 0.2, 0.1667, 0.2, 0.1667, 0.4, 0.08333, 0.4, 0.08333, 0.4, 0.1667, 0.4, 0.1667, 0.6, 0.08333, 0.6, 0.1667, 0.6, 0.25, 0.6, 0.25, 0.8, 0.1667, 0.8, 0.1667, 0.8, 0.25, 0.8, 0.25, 1.0, 0.1667, 1.0, 0.1667, 0.0, 0.25, 0.0, 0.25, 0.2, 0.1667, 0.2, 0.1667, 0.2, 0.25, 0.2, 0.25, 0.4, 0.1667, 0.4, 0.1667, 0.4, 0.25, 0.4, 0.25, 0.6, 0.1667, 0.6, 0.25, 0.6, 0.3333, 0.6, 0.3333, 0.8, 0.25, 0.8, 0.25, 0.8, 0.3333, 0.8, 0.3333, 1.0, 0.25, 1.0, 0.25, 0.0, 0.3333, 0.0, 0.3333, 0.2, 0.25, 0.2, 0.25, 0.2, 0.3333, 0.2, 0.3333, 0.4, 0.25, 0.4, 0.25, 0.4, 0.3333, 0.4, 0.3333, 0.6, 0.25, 0.6, 0.3333, 0.6, 0.4167, 0.6, 0.4167, 0.8, 0.3333, 0.8, 0.3333, 0.8, 0.4167, 0.8, 0.4167, 1.0, 0.3333, 1.0, 0.3333, 0.0, 0.4167, 0.0, 0.4167, 0.2, 0.3333, 0.2, 0.3333, 0.2, 0.4167, 0.2, 0.4167, 0.4, 0.3333, 0.4, 0.3333, 0.4, 0.4167, 0.4, 0.4167, 0.6, 0.3333, 0.6, 0.4167, 0.6, 0.5, 0.6, 0.5, 0.8, 0.4167, 0.8, 0.4167, 0.8, 0.5, 0.8, 0.5, 1.0, 0.4167, 1.0, 0.4167, 0.0, 0.5, 0.0, 0.5, 0.2, 0.4167, 0.2, 0.4167, 0.2, 0.5, 0.2, 0.5, 0.4, 0.4167, 0.4, 0.4167, 0.4, 0.5, 0.4, 0.5, 0.6, 0.4167, 0.6, 1.0, 0.5, 1.0, 1.0, 0.8571, 1.0, 0.8571, 0.5, 0.8571, 0.5, 0.8571, 1.0, 0.7143, 1.0, 0.7143, 0.5, 0.7143, 0.5, 0.7143, 1.0, 0.5714, 1.0, 0.5714, 0.5, 0.5714, 0.5, 0.5714, 1.0, 0.4286, 1.0, 0.4286, 0.5, 0.4286, 0.5, 0.4286, 1.0, 0.2857, 1.0, 0.2857, 0.5, 0.4376, 0.3996, 0.25, 0.49, 0.06236, 0.3996, 0.01602, 0.1966, 0.1459, 0.03377, 0.3541, 0.03377, 0.484, 0.1966, 0.2857, 0.5, 0.2857, 1.0, 0.1429, 1.0, 0.1429, 0.5, 0.1429, 0.5, 0.1429, 1.0, 2.98e-08, 1.0, 2.98e-08, 0.5, 0.75, 0.49, 0.9376, 0.3996, 0.984, 0.1966, 0.8541, 0.03377, 0.6459, 0.03377, 0.516, 0.1966, 0.5624, 0.3996, 1.0, 0.5, 1.0, 1.0, 0.8571, 1.0, 0.8571, 0.5, 0.8571, 0.5, 0.8571, 1.0, 0.7143, 1.0, 0.7143, 0.5, 0.7143, 0.5, 0.7143, 1.0, 0.5714, 1.0, 0.5714, 0.5, 0.5714, 0.5, 0.5714, 1.0, 0.4286, 1.0, 0.4286, 0.5, 0.4286, 0.5, 0.4286, 1.0, 0.2857, 1.0, 0.2857, 0.5, 0.4376, 0.3996, 0.25, 0.49, 0.06236, 0.3996, 0.01602, 0.1966, 0.1459, 0.03377, 0.3541, 0.03377, 0.484, 0.1966, 0.2857, 0.5, 0.2857, 1.0, 0.1429, 1.0, 0.1429, 0.5, 0.1429, 0.5, 0.1429, 1.0, 2.98e-08, 1.0, 2.98e-08, 0.5, 0.75, 0.49, 0.9376, 0.3996, 0.984, 0.1966, 0.8541, 0.03377, 0.6459, 0.03377, 0.516, 0.1966, 0.5624, 0.3996, 1.0, 0.5, 1.0, 1.0, 0.8571, 1.0, 0.8571, 0.5, 0.8571, 0.5, 0.8571, 1.0, 0.7143, 1.0, 0.7143, 0.5, 0.7143, 0.5, 0.7143, 1.0, 0.5714, 1.0, 0.5714, 0.5, 0.5714, 0.5, 0.5714, 1.0, 0.4286, 1.0, 0.4286, 0.5, 0.4286, 0.5, 0.4286, 1.0, 0.2857, 1.0, 0.2857, 0.5, 0.4376, 0.3996, 0.25, 0.49, 0.06236, 0.3996, 0.01602, 0.1966, 0.1459, 0.03377, 0.3541, 0.03377, 0.484, 0.1966, 0.2857, 0.5, 0.2857, 1.0, 0.1429, 1.0, 0.1429, 0.5, 0.1429, 0.5, 0.1429, 1.0, 2.98e-08, 1.0, 2.98e-08, 0.5, 0.75, 0.49, 0.9376, 0.3996, 0.984, 0.1966, 0.8541, 0.03377, 0.6459, 0.03377, 0.516, 0.1966, 0.5624, 0.3996, 1.0, 0.5, 1.0, 1.0, 0.8571, 1.0, 0.8571, 0.5, 0.8571, 0.5, 0.8571, 1.0, 0.7143, 1.0, 0.7143, 0.5, 0.7143, 0.5, 0.7143, 1.0, 0.5714, 1.0, 0.5714, 0.5, 0.5714, 0.5, 0.5714, 1.0, 0.4286, 1.0, 0.4286, 0.5, 0.4286, 0.5, 0.4286, 1.0, 0.2857, 1.0, 0.2857, 0.5, 0.4376, 0.3996, 0.25, 0.49, 0.06236, 0.3996, 0.01602, 0.1966, 0.1459, 0.03377, 0.3541, 0.03377, 0.484, 0.1966, 0.2857, 0.5, 0.2857, 1.0, 0.1429, 1.0, 0.1429, 0.5, 0.1429, 0.5, 0.1429, 1.0, 2.98e-08, 1.0, 2.98e-08, 0.5, 0.75, 0.49, 0.9376, 0.3996, 0.984, 0.1966, 0.8541, 0.03377, 0.6459, 0.03377, 0.516, 0.1966, 0.5624, 0.3996, 1.0, 0.5, 1.0, 1.0, 0.8571, 1.0, 0.8571, 0.5, 0.8571, 0.5, 0.8571, 1.0, 0.7143, 1.0, 0.7143, 0.5, 0.7143, 0.5, 0.7143, 1.0, 0.5714, 1.0, 0.5714, 0.5, 0.5714, 0.5, 0.5714, 1.0, 0.4286, 1.0, 0.4286, 0.5, 0.4286, 0.5, 0.4286, 1.0, 0.2857, 1.0, 0.2857, 0.5, 0.4376, 0.3996, 0.25, 0.49, 0.06236, 0.3996, 0.01602, 0.1966, 0.1459, 0.03377, 0.3541, 0.03377, 0.484, 0.1966, 0.2857, 0.5, 0.2857, 1.0, 0.1429, 1.0, 0.1429, 0.5, 0.1429, 0.5, 0.1429, 1.0, 2.98e-08, 1.0, 2.98e-08, 0.5, 0.75, 0.49, 0.9376, 0.3996, 0.984, 0.1966, 0.8541, 0.03377, 0.6459, 0.03377, 0.516, 0.1966, 0.5624, 0.3996, 1.0, 0.5, 1.0, 1.0, 0.8571, 1.0, 0.8571, 0.5, 0.8571, 0.5, 0.8571, 1.0, 0.7143, 1.0, 0.7143, 0.5, 0.7143, 0.5, 0.7143, 1.0, 0.5714, 1.0, 0.5714, 0.5, 0.5714, 0.5, 0.5714, 1.0, 0.4286, 1.0, 0.4286, 0.5, 0.4286, 0.5, 0.4286, 1.0, 0.2857, 1.0, 0.2857, 0.5, 0.4376, 0.3996, 0.25, 0.49, 0.06236, 0.3996, 0.01602, 0.1966, 0.1459, 0.03377, 0.3541, 0.03377, 0.484, 0.1966, 0.2857, 0.5, 0.2857, 1.0, 0.1429, 1.0, 0.1429, 0.5, 0.1429, 0.5, 0.1429, 1.0, 2.98e-08, 1.0, 2.98e-08, 0.5, 0.75, 0.49, 0.9376, 0.3996, 0.984, 0.1966, 0.8541, 0.03377, 0.6459, 0.03377, 0.516, 0.1966, 0.5624, 0.3996, 1.0, 0.5, 1.0, 1.0, 0.8571, 1.0, 0.8571, 0.5, 0.8571, 0.5, 0.8571, 1.0, 0.7143, 1.0, 0.7143, 0.5, 0.7143, 0.5, 0.7143, 1.0, 0.5714, 1.0, 0.5714, 0.5, 0.5714, 0.5, 0.5714, 1.0, 0.4286, 1.0, 0.4286, 0.5, 0.4286, 0.5, 0.4286, 1.0, 0.2857, 1.0, 0.2857, 0.5, 0.4376, 0.3996, 0.25, 0.49, 0.06236, 0.3996, 0.01602, 0.1966, 0.1459, 0.03377, 0.3541, 0.03377, 0.484, 0.1966, 0.2857, 0.5, 0.2857, 1.0, 0.1429, 1.0, 0.1429, 0.5, 0.1429, 0.5, 0.1429, 1.0, 2.98e-08, 1.0, 2.98e-08, 0.5, 0.75, 0.49, 0.9376, 0.3996, 0.984, 0.1966, 0.8541, 0.03377, 0.6459, 0.03377, 0.516, 0.1966, 0.5624, 0.3996, 1.0, 0.5, 1.0, 1.0, 0.8571, 1.0, 0.8571, 0.5, 0.8571, 0.5, 0.8571, 1.0, 0.7143, 1.0, 0.7143, 0.5, 0.7143, 0.5, 0.7143, 1.0, 0.5714, 1.0, 0.5714, 0.5, 0.5714, 0.5, 0.5714, 1.0, 0.4286, 1.0, 0.4286, 0.5, 0.4286, 0.5, 0.4286, 1.0, 0.2857, 1.0, 0.2857, 0.5, 0.4376, 0.3996, 0.25, 0.49, 0.06236, 0.3996, 0.01602, 0.1966, 0.1459, 0.03377, 0.3541, 0.03377, 0.484, 0.1966, 0.2857, 0.5, 0.2857, 1.0, 0.1429, 1.0, 0.1429, 0.5, 0.1429, 0.5, 0.1429, 1.0, 2.98e-08, 1.0, 2.98e-08, 0.5, 0.75, 0.49, 0.9376, 0.3996, 0.984, 0.1966, 0.8541, 0.03377, 0.6459, 0.03377, 0.516, 0.1966, 0.5624, 0.3996, 1.0, 0.5, 1.0, 1.0, 0.8571, 1.0, 0.8571, 0.5, 0.8571, 0.5, 0.8571, 1.0, 0.7143, 1.0, 0.7143, 0.5, 0.7143, 0.5, 0.7143, 1.0, 0.5714, 1.0, 0.5714, 0.5, 0.5714, 0.5, 0.5714, 1.0, 0.4286, 1.0, 0.4286, 0.5, 0.4286, 0.5, 0.4286, 1.0, 0.2857, 1.0, 0.2857, 0.5, 0.4376, 0.3996, 0.25, 0.49, 0.06236, 0.3996, 0.01602, 0.1966, 0.1459, 0.03377, 0.3541, 0.03377, 0.484, 0.1966, 0.2857, 0.5, 0.2857, 1.0, 0.1429, 1.0, 0.1429, 0.5, 0.1429, 0.5, 0.1429, 1.0, 2.98e-08, 1.0, 2.98e-08, 0.5, 0.75, 0.49, 0.9376, 0.3996, 0.984, 0.1966, 0.8541, 0.03377, 0.6459, 0.03377, 0.516, 0.1966, 0.5624, 0.3996])
me_sphere.materials.append(mat_pipes_brass)
me_sphere.update()
me_torus = bpy.data.meshes.new('Torus')
me_torus.from_pydata([(0.185, 0.0, 0.0), (0.1539, 0.0, 0.0428), (0.1036, 0.0, 0.02645), (0.1036, 0.0, -0.02645), (0.1539, 0.0, -0.0428), (0.1602, 0.0925, 0.0), (0.1333, 0.07695, 0.0428), (0.08972, 0.0518, 0.02645), (0.08972, 0.0518, -0.02645), (0.1333, 0.07695, -0.0428), (0.0925, 0.1602, 0.0), (0.07695, 0.1333, 0.0428), (0.0518, 0.08972, 0.02645), (0.0518, 0.08972, -0.02645), (0.07695, 0.1333, -0.0428), (1.397e-08, 0.185, 0.0), (1.162e-08, 0.1539, 0.0428), (7.821e-09, 0.1036, 0.02645), (7.821e-09, 0.1036, -0.02645), (1.162e-08, 0.1539, -0.0428), (-0.0925, 0.1602, 0.0), (-0.07695, 0.1333, 0.0428), (-0.0518, 0.08972, 0.02645), (-0.0518, 0.08972, -0.02645), (-0.07695, 0.1333, -0.0428), (-0.1602, 0.0925, 0.0), (-0.1333, 0.07695, 0.0428), (-0.08972, 0.0518, 0.02645), (-0.08972, 0.0518, -0.02645), (-0.1333, 0.07695, -0.0428), (-0.185, 1.617e-08, 0.0), (-0.1539, 1.345e-08, 0.0428), (-0.1036, 9.056e-09, 0.02645), (-0.1036, 9.056e-09, -0.02645), (-0.1539, 1.345e-08, -0.0428), (-0.1602, -0.0925, 0.0), (-0.1333, -0.07695, 0.0428), (-0.08972, -0.0518, 0.02645), (-0.08972, -0.0518, -0.02645), (-0.1333, -0.07695, -0.0428), (-0.0925, -0.1602, 0.0), (-0.07695, -0.1333, 0.0428), (-0.0518, -0.08972, 0.02645), (-0.0518, -0.08972, -0.02645), (-0.07695, -0.1333, -0.0428), (1.397e-08, -0.185, 0.0), (1.162e-08, -0.1539, 0.0428), (7.821e-09, -0.1036, 0.02645), (7.821e-09, -0.1036, -0.02645), (1.162e-08, -0.1539, -0.0428), (0.0925, -0.1602, 0.0), (0.07695, -0.1333, 0.0428), (0.0518, -0.08972, 0.02645), (0.0518, -0.08972, -0.02645), (0.07695, -0.1333, -0.0428), (0.1602, -0.0925, 0.0), (0.1333, -0.07695, 0.0428), (0.08972, -0.0518, 0.02645), (0.08972, -0.0518, -0.02645), (0.1333, -0.07695, -0.0428), (0.01163, 0.1988, 0.7656), (0.01163, 0.2438, 0.8556), (0.02595, 0.1794, 0.7753), (0.02595, 0.2244, 0.8653), (0.01433, 0.1586, 0.7857), (0.01433, 0.2036, 0.8757), (-0.01163, 0.1572, 0.7864), (-0.01163, 0.2022, 0.8764), (-0.02595, 0.1766, 0.7767), (-0.02595, 0.2216, 0.8667), (-0.01433, 0.1974, 0.7663), (-0.01433, 0.2424, 0.8563), (-0.16, -0.06394, 0.7797), (-0.1989, -0.08644, 0.8697), (-0.1369, -0.07322, 0.7874), (-0.1759, -0.09572, 0.8774), (-0.1311, -0.09829, 0.7837), (-0.1701, -0.1208, 0.8737), (-0.1483, -0.1141, 0.7723), (-0.1873, -0.1366, 0.8623), (-0.1714, -0.1048, 0.7646), (-0.2104, -0.1273, 0.8546), (-0.1772, -0.07971, 0.7683), (-0.2162, -0.1022, 0.8583), (0.1483, -0.06512, 0.7845), (0.1873, -0.08762, 0.8745), (0.1714, -0.06971, 0.7734), (0.2104, -0.09221, 0.8634), (0.1772, -0.09359, 0.7649), (0.2162, -0.1161, 0.8549), (0.16, -0.1129, 0.7675), (0.1989, -0.1354, 0.8575), (0.1369, -0.1083, 0.7786), (0.1759, -0.1308, 0.8686), (0.1311, -0.08441, 0.7871), (0.1701, -0.1069, 0.8771)], [], [(0, 5, 6, 1), (1, 6, 7, 2), (2, 7, 8, 3), (3, 8, 9, 4), (4, 9, 5, 0), (5, 10, 11, 6), (6, 11, 12, 7), (7, 12, 13, 8), (8, 13, 14, 9), (9, 14, 10, 5), (10, 15, 16, 11), (11, 16, 17, 12), (12, 17, 18, 13), (13, 18, 19, 14), (14, 19, 15, 10), (15, 20, 21, 16), (16, 21, 22, 17), (17, 22, 23, 18), (18, 23, 24, 19), (19, 24, 20, 15), (20, 25, 26, 21), (21, 26, 27, 22), (22, 27, 28, 23), (23, 28, 29, 24), (24, 29, 25, 20), (25, 30, 31, 26), (26, 31, 32, 27), (27, 32, 33, 28), (28, 33, 34, 29), (29, 34, 30, 25), (30, 35, 36, 31), (31, 36, 37, 32), (32, 37, 38, 33), (33, 38, 39, 34), (34, 39, 35, 30), (35, 40, 41, 36), (36, 41, 42, 37), (37, 42, 43, 38), (38, 43, 44, 39), (39, 44, 40, 35), (40, 45, 46, 41), (41, 46, 47, 42), (42, 47, 48, 43), (43, 48, 49, 44), (44, 49, 45, 40), (45, 50, 51, 46), (46, 51, 52, 47), (47, 52, 53, 48), (48, 53, 54, 49), (49, 54, 50, 45), (50, 55, 56, 51), (51, 56, 57, 52), (52, 57, 58, 53), (53, 58, 59, 54), (54, 59, 55, 50), (55, 0, 1, 56), (56, 1, 2, 57), (57, 2, 3, 58), (58, 3, 4, 59), (59, 4, 0, 55), (60, 61, 63, 62), (62, 63, 65, 64), (64, 65, 67, 66), (66, 67, 69, 68), (63, 61, 71, 69, 67, 65), (68, 69, 71, 70), (70, 71, 61, 60), (60, 62, 64, 66, 68, 70), (72, 73, 75, 74), (74, 75, 77, 76), (76, 77, 79, 78), (78, 79, 81, 80), (75, 73, 83, 81, 79, 77), (80, 81, 83, 82), (82, 83, 73, 72), (72, 74, 76, 78, 80, 82), (84, 85, 87, 86), (86, 87, 89, 88), (88, 89, 91, 90), (90, 91, 93, 92), (87, 85, 95, 93, 91, 89), (92, 93, 95, 94), (94, 95, 85, 84), (84, 86, 88, 90, 92, 94)])
_uv = me_torus.uv_layers.new(name='UVMap')
_uv.uv.foreach_set('vector', [0.5, 0.6, 0.5833, 0.6, 0.5833, 0.8, 0.5, 0.8, 0.5, 0.8, 0.5833, 0.8, 0.5833, 1.0, 0.5, 1.0, 0.5, 0.0, 0.5833, 0.0, 0.5833, 0.2, 0.5, 0.2, 0.5, 0.2, 0.5833, 0.2, 0.5833, 0.4, 0.5, 0.4, 0.5, 0.4, 0.5833, 0.4, 0.5833, 0.6, 0.5, 0.6, 0.5833, 0.6, 0.6667, 0.6, 0.6667, 0.8, 0.5833, 0.8, 0.5833, 0.8, 0.6667, 0.8, 0.6667, 1.0, 0.5833, 1.0, 0.5833, 0.0, 0.6667, 0.0, 0.6667, 0.2, 0.5833, 0.2, 0.5833, 0.2, 0.6667, 0.2, 0.6667, 0.4, 0.5833, 0.4, 0.5833, 0.4, 0.6667, 0.4, 0.6667, 0.6, 0.5833, 0.6, 0.6667, 0.6, 0.75, 0.6, 0.75, 0.8, 0.6667, 0.8, 0.6667, 0.8, 0.75, 0.8, 0.75, 1.0, 0.6667, 1.0, 0.6667, 0.0, 0.75, 0.0, 0.75, 0.2, 0.6667, 0.2, 0.6667, 0.2, 0.75, 0.2, 0.75, 0.4, 0.6667, 0.4, 0.6667, 0.4, 0.75, 0.4, 0.75, 0.6, 0.6667, 0.6, 0.75, 0.6, 0.8333, 0.6, 0.8333, 0.8, 0.75, 0.8, 0.75, 0.8, 0.8333, 0.8, 0.8333, 1.0, 0.75, 1.0, 0.75, 0.0, 0.8333, 0.0, 0.8333, 0.2, 0.75, 0.2, 0.75, 0.2, 0.8333, 0.2, 0.8333, 0.4, 0.75, 0.4, 0.75, 0.4, 0.8333, 0.4, 0.8333, 0.6, 0.75, 0.6, 0.8333, 0.6, 0.9167, 0.6, 0.9167, 0.8, 0.8333, 0.8, 0.8333, 0.8, 0.9167, 0.8, 0.9167, 1.0, 0.8333, 1.0, 0.8333, 0.0, 0.9167, 0.0, 0.9167, 0.2, 0.8333, 0.2, 0.8333, 0.2, 0.9167, 0.2, 0.9167, 0.4, 0.8333, 0.4, 0.8333, 0.4, 0.9167, 0.4, 0.9167, 0.6, 0.8333, 0.6, 0.9167, 0.6, 1.0, 0.6, 1.0, 0.8, 0.9167, 0.8, 0.9167, 0.8, 1.0, 0.8, 1.0, 1.0, 0.9167, 1.0, 0.9167, 0.0, 1.0, 0.0, 1.0, 0.2, 0.9167, 0.2, 0.9167, 0.2, 1.0, 0.2, 1.0, 0.4, 0.9167, 0.4, 0.9167, 0.4, 1.0, 0.4, 1.0, 0.6, 0.9167, 0.6, 2.22e-16, 0.6, 0.08333, 0.6, 0.08333, 0.8, 2.22e-16, 0.8, 2.22e-16, 0.8, 0.08333, 0.8, 0.08333, 1.0, 2.22e-16, 1.0, 2.22e-16, 0.0, 0.08333, 0.0, 0.08333, 0.2, 2.22e-16, 0.2, 2.22e-16, 0.2, 0.08333, 0.2, 0.08333, 0.4, 2.22e-16, 0.4, 2.22e-16, 0.4, 0.08333, 0.4, 0.08333, 0.6, 2.22e-16, 0.6, 0.08333, 0.6, 0.1667, 0.6, 0.1667, 0.8, 0.08333, 0.8, 0.08333, 0.8, 0.1667, 0.8, 0.1667, 1.0, 0.08333, 1.0, 0.08333, 0.0, 0.1667, 0.0, 0.1667, 0.2, 0.08333, 0.2, 0.08333, 0.2, 0.1667, 0.2, 0.1667, 0.4, 0.08333, 0.4, 0.08333, 0.4, 0.1667, 0.4, 0.1667, 0.6, 0.08333, 0.6, 0.1667, 0.6, 0.25, 0.6, 0.25, 0.8, 0.1667, 0.8, 0.1667, 0.8, 0.25, 0.8, 0.25, 1.0, 0.1667, 1.0, 0.1667, 0.0, 0.25, 0.0, 0.25, 0.2, 0.1667, 0.2, 0.1667, 0.2, 0.25, 0.2, 0.25, 0.4, 0.1667, 0.4, 0.1667, 0.4, 0.25, 0.4, 0.25, 0.6, 0.1667, 0.6, 0.25, 0.6, 0.3333, 0.6, 0.3333, 0.8, 0.25, 0.8, 0.25, 0.8, 0.3333, 0.8, 0.3333, 1.0, 0.25, 1.0, 0.25, 0.0, 0.3333, 0.0, 0.3333, 0.2, 0.25, 0.2, 0.25, 0.2, 0.3333, 0.2, 0.3333, 0.4, 0.25, 0.4, 0.25, 0.4, 0.3333, 0.4, 0.3333, 0.6, 0.25, 0.6, 0.3333, 0.6, 0.4167, 0.6, 0.4167, 0.8, 0.3333, 0.8, 0.3333, 0.8, 0.4167, 0.8, 0.4167, 1.0, 0.3333, 1.0, 0.3333, 0.0, 0.4167, 0.0, 0.4167, 0.2, 0.3333, 0.2, 0.3333, 0.2, 0.4167, 0.2, 0.4167, 0.4, 0.3333, 0.4, 0.3333, 0.4, 0.4167, 0.4, 0.4167, 0.6, 0.3333, 0.6, 0.4167, 0.6, 0.5, 0.6, 0.5, 0.8, 0.4167, 0.8, 0.4167, 0.8, 0.5, 0.8, 0.5, 1.0, 0.4167, 1.0, 0.4167, 0.0, 0.5, 0.0, 0.5, 0.2, 0.4167, 0.2, 0.4167, 0.2, 0.5, 0.2, 0.5, 0.4, 0.4167, 0.4, 0.4167, 0.4, 0.5, 0.4, 0.5, 0.6, 0.4167, 0.6, 1.0, 0.5, 1.0, 1.0, 0.8333, 1.0, 0.8333, 0.5, 0.8333, 0.5, 0.8333, 1.0, 0.6667, 1.0, 0.6667, 0.5, 0.6667, 0.5, 0.6667, 1.0, 0.5, 1.0, 0.5, 0.5, 0.5, 0.5, 0.5, 1.0, 0.3333, 1.0, 0.3333, 0.5, 0.4578, 0.37, 0.25, 0.49, 0.04215, 0.37, 0.04215, 0.13, 0.25, 0.01, 0.4578, 0.13, 0.3333, 0.5, 0.3333, 1.0, 0.1667, 1.0, 0.1667, 0.5, 0.1667, 0.5, 0.1667, 1.0, -8.941e-08, 1.0, -8.941e-08, 0.5, 0.75, 0.49, 0.9578, 0.37, 0.9578, 0.13, 0.75, 0.01, 0.5422, 0.13, 0.5422, 0.37, 1.0, 0.5, 1.0, 1.0, 0.8333, 1.0, 0.8333, 0.5, 0.8333, 0.5, 0.8333, 1.0, 0.6667, 1.0, 0.6667, 0.5, 0.6667, 0.5, 0.6667, 1.0, 0.5, 1.0, 0.5, 0.5, 0.5, 0.5, 0.5, 1.0, 0.3333, 1.0, 0.3333, 0.5, 0.4578, 0.37, 0.25, 0.49, 0.04215, 0.37, 0.04215, 0.13, 0.25, 0.01, 0.4578, 0.13, 0.3333, 0.5, 0.3333, 1.0, 0.1667, 1.0, 0.1667, 0.5, 0.1667, 0.5, 0.1667, 1.0, -8.941e-08, 1.0, -8.941e-08, 0.5, 0.75, 0.49, 0.9578, 0.37, 0.9578, 0.13, 0.75, 0.01, 0.5422, 0.13, 0.5422, 0.37, 1.0, 0.5, 1.0, 1.0, 0.8333, 1.0, 0.8333, 0.5, 0.8333, 0.5, 0.8333, 1.0, 0.6667, 1.0, 0.6667, 0.5, 0.6667, 0.5, 0.6667, 1.0, 0.5, 1.0, 0.5, 0.5, 0.5, 0.5, 0.5, 1.0, 0.3333, 1.0, 0.3333, 0.5, 0.4578, 0.37, 0.25, 0.49, 0.04215, 0.37, 0.04215, 0.13, 0.25, 0.01, 0.4578, 0.13, 0.3333, 0.5, 0.3333, 1.0, 0.1667, 1.0, 0.1667, 0.5, 0.1667, 0.5, 0.1667, 1.0, -8.941e-08, 1.0, -8.941e-08, 0.5, 0.75, 0.49, 0.9578, 0.37, 0.9578, 0.13, 0.75, 0.01, 0.5422, 0.13, 0.5422, 0.37])
me_torus.materials.append(mat_pipes_arc_cyan)
me_torus.update()

# ---- objects
ob_pipes_grapple_hook = bpy.data.objects.new('Pipes_Grapple_Hook', None)
ob_hook_gunmetal = bpy.data.objects.new('Hook_Gunmetal', me_cylinder)
ob_hook_brass = bpy.data.objects.new('Hook_Brass', me_sphere)
ob_hook_arc = bpy.data.objects.new('Hook_Arc', me_torus)

# ---- transforms, parenting, visibility, modifiers, constraints
ob_pipes_grapple_hook.location = (0.0, 0.0, 0.0)
ob_hook_gunmetal.parent = ob_pipes_grapple_hook
ob_hook_gunmetal.location = (-0.16, 0.0, 0.0)
ob_hook_gunmetal.rotation_mode = 'QUATERNION'
ob_hook_gunmetal.rotation_quaternion = (0.7071, 0.0, 0.7071, 0.0)
ob_hook_brass.parent = ob_pipes_grapple_hook
ob_hook_brass.location = (0.12, 0.0, 0.0)
ob_hook_arc.parent = ob_pipes_grapple_hook
ob_hook_arc.location = (-0.48, 0.0, 0.0)
ob_hook_arc.rotation_euler = (-0.0, 1.571, 0.0)

# ---- collection membership
col_collection.objects.link(ob_pipes_grapple_hook)
col_collection.objects.link(ob_hook_gunmetal)
col_collection.objects.link(ob_hook_brass)
col_collection.objects.link(ob_hook_arc)

# ---- scene / render settings (as saved in the file)
scene.frame_start = 1; scene.frame_end = 250; scene.frame_set(1)
scene.render.engine = 'BLENDER_EEVEE_NEXT'
scene.render.bake_bias = 0.0
scene.render.bake_samples = 0
scene.cycles.sampling_pattern = 'TABULATED_SOBOL'
scene.eevee.use_volume_custom_range = False
bpy.context.view_layer.update()

# ---- added for rendering (the .blend has no active camera): camera
cam_auto = bpy.data.cameras.new('AutoCamera')
cam_auto.lens = 50.0
cam_auto.sensor_width = 36.0
cam_auto.clip_end = 1000.0
ob_auto_camera = bpy.data.objects.new('AutoCamera', cam_auto)
scene.collection.objects.link(ob_auto_camera)
ob_auto_camera.location = (2.12995, -2.27041, 1.6324)
ob_auto_camera.rotation_euler = (1.09748, -7.21219e-08, 0.694738)
scene.camera = ob_auto_camera
bpy.context.view_layer.update()
